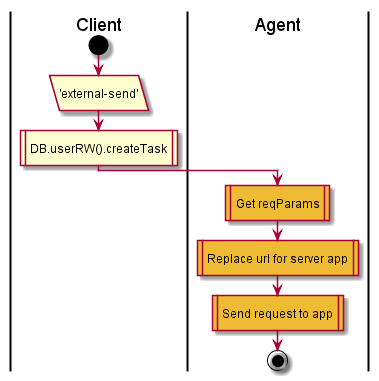

The diagram above was rendered by PlantUML. Its source (embedded in the PNG):
@startuml
|Client|
start
:'external-send'/
:DB.userRW().createTask|
|Agent|
#eebb33:Get reqParams|
#eebb33:Replace url for server app|
#eebb33:Send request to app|
end
@enduml